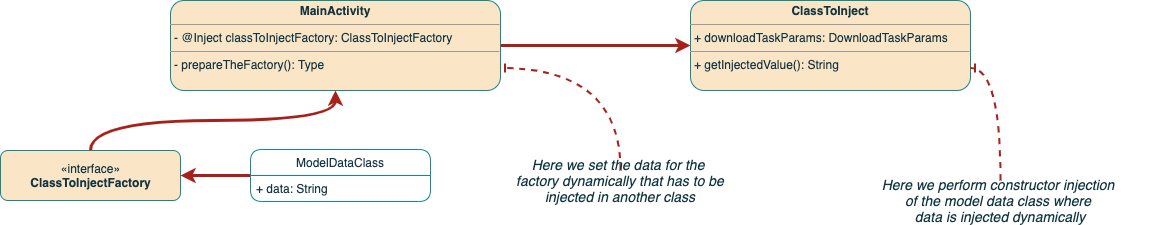

The diagram above was exported from draw.io. Its source (the exported page's mxGraphModel, read from the mxfile embedded in the PNG):
<mxGraphModel dx="1796" dy="511" grid="1" gridSize="10" guides="1" tooltips="1" connect="1" arrows="1" fold="1" page="1" pageScale="1" pageWidth="850" pageHeight="1100" background="#DAD2D8" math="0" shadow="0">
  <root>
    <mxCell id="0" />
    <mxCell id="1" parent="0" />
    <mxCell id="mGHkLLHriCxYfWSSIdK0-12" style="edgeStyle=orthogonalEdgeStyle;orthogonalLoop=1;jettySize=auto;html=1;entryX=0;entryY=0.5;entryDx=0;entryDy=0;strokeWidth=3;strokeColor=#A8201A;fontColor=#143642;labelBackgroundColor=#DAD2D8;curved=1;" edge="1" parent="1" source="mGHkLLHriCxYfWSSIdK0-1" target="mGHkLLHriCxYfWSSIdK0-2">
      <mxGeometry relative="1" as="geometry" />
    </mxCell>
    <mxCell id="mGHkLLHriCxYfWSSIdK0-1" value="&lt;p style=&quot;margin: 0px ; margin-top: 4px ; text-align: center&quot;&gt;&lt;b&gt;MainActivity&lt;/b&gt;&lt;/p&gt;&lt;hr size=&quot;1&quot;&gt;&lt;p style=&quot;margin: 0px ; margin-left: 4px&quot;&gt;- @Inject classToInjectFactory: ClassToInjectFactory&lt;/p&gt;&lt;hr size=&quot;1&quot;&gt;&lt;p style=&quot;margin: 0px ; margin-left: 4px&quot;&gt;- prepareTheFactory(): Type&lt;/p&gt;" style="verticalAlign=top;align=left;overflow=fill;fontSize=12;fontFamily=Helvetica;html=1;fillColor=#FAE5C7;strokeColor=#0F8B8D;fontColor=#143642;rounded=1;" vertex="1" parent="1">
      <mxGeometry x="90" y="120" width="330" height="90" as="geometry" />
    </mxCell>
    <mxCell id="mGHkLLHriCxYfWSSIdK0-2" value="&lt;p style=&quot;margin: 0px ; margin-top: 4px ; text-align: center&quot;&gt;&lt;b&gt;ClassToInject&lt;/b&gt;&lt;/p&gt;&lt;hr size=&quot;1&quot;&gt;&lt;p style=&quot;margin: 0px ; margin-left: 4px&quot;&gt;+ downloadTaskParams: DownloadTaskParams&lt;/p&gt;&lt;hr size=&quot;1&quot;&gt;&lt;p style=&quot;margin: 0px ; margin-left: 4px&quot;&gt;+ getInjectedValue(): String&lt;/p&gt;" style="verticalAlign=top;align=left;overflow=fill;fontSize=12;fontFamily=Helvetica;html=1;fillColor=#FAE5C7;strokeColor=#0F8B8D;fontColor=#143642;rounded=1;" vertex="1" parent="1">
      <mxGeometry x="610" y="120" width="280" height="90" as="geometry" />
    </mxCell>
    <mxCell id="mGHkLLHriCxYfWSSIdK0-10" style="edgeStyle=orthogonalEdgeStyle;orthogonalLoop=1;jettySize=auto;html=1;entryX=0.5;entryY=1;entryDx=0;entryDy=0;strokeWidth=3;strokeColor=#A8201A;fontColor=#143642;labelBackgroundColor=#DAD2D8;curved=1;" edge="1" parent="1" source="mGHkLLHriCxYfWSSIdK0-3" target="mGHkLLHriCxYfWSSIdK0-1">
      <mxGeometry relative="1" as="geometry" />
    </mxCell>
    <mxCell id="mGHkLLHriCxYfWSSIdK0-3" value="«interface»&lt;br&gt;&lt;b&gt;ClassToInjectFactory&lt;/b&gt;" style="html=1;fillColor=#FAE5C7;strokeColor=#0F8B8D;fontColor=#143642;rounded=1;" vertex="1" parent="1">
      <mxGeometry x="-80" y="270" width="180" height="50" as="geometry" />
    </mxCell>
    <mxCell id="mGHkLLHriCxYfWSSIdK0-11" style="edgeStyle=orthogonalEdgeStyle;orthogonalLoop=1;jettySize=auto;html=1;entryX=1;entryY=0.5;entryDx=0;entryDy=0;strokeWidth=3;strokeColor=#A8201A;fontColor=#143642;labelBackgroundColor=#DAD2D8;curved=1;" edge="1" parent="1" source="mGHkLLHriCxYfWSSIdK0-6" target="mGHkLLHriCxYfWSSIdK0-3">
      <mxGeometry relative="1" as="geometry" />
    </mxCell>
    <mxCell id="mGHkLLHriCxYfWSSIdK0-6" value="ModelDataClass" style="swimlane;fontStyle=0;childLayout=stackLayout;horizontal=1;startSize=26;fillColor=none;horizontalStack=0;resizeParent=1;resizeParentMax=0;resizeLast=0;collapsible=1;marginBottom=0;strokeColor=#0F8B8D;fontColor=#143642;rounded=1;" vertex="1" parent="1">
      <mxGeometry x="170" y="269" width="180" height="52" as="geometry" />
    </mxCell>
    <mxCell id="mGHkLLHriCxYfWSSIdK0-7" value="+ data: String" style="text;strokeColor=none;fillColor=none;align=left;verticalAlign=top;spacingLeft=4;spacingRight=4;overflow=hidden;rotatable=0;points=[[0,0.5],[1,0.5]];portConstraint=eastwest;fontColor=#143642;rounded=1;" vertex="1" parent="mGHkLLHriCxYfWSSIdK0-6">
      <mxGeometry y="26" width="180" height="26" as="geometry" />
    </mxCell>
    <mxCell id="mGHkLLHriCxYfWSSIdK0-15" style="edgeStyle=orthogonalEdgeStyle;orthogonalLoop=1;jettySize=auto;html=1;strokeWidth=2;entryX=1;entryY=0.75;entryDx=0;entryDy=0;dashed=1;endArrow=ERone;endFill=0;strokeColor=#A8201A;fontColor=#143642;labelBackgroundColor=#DAD2D8;curved=1;" edge="1" parent="1" source="mGHkLLHriCxYfWSSIdK0-13" target="mGHkLLHriCxYfWSSIdK0-2">
      <mxGeometry relative="1" as="geometry">
        <mxPoint x="930" y="200" as="targetPoint" />
      </mxGeometry>
    </mxCell>
    <mxCell id="mGHkLLHriCxYfWSSIdK0-13" value="&lt;font style=&quot;font-size: 14px&quot;&gt;&lt;i&gt;Here we perform constructor injection&amp;nbsp;&lt;br&gt;of the model data class where&amp;nbsp;&lt;br&gt;data is injected dynamically&lt;/i&gt;&lt;/font&gt;" style="text;html=1;strokeColor=none;fillColor=none;align=center;verticalAlign=middle;whiteSpace=wrap;fontColor=#143642;rounded=1;" vertex="1" parent="1">
      <mxGeometry x="760" y="300" width="320" height="40" as="geometry" />
    </mxCell>
    <mxCell id="mGHkLLHriCxYfWSSIdK0-17" style="edgeStyle=orthogonalEdgeStyle;orthogonalLoop=1;jettySize=auto;html=1;entryX=1;entryY=0.75;entryDx=0;entryDy=0;dashed=1;endArrow=ERone;endFill=0;strokeWidth=2;strokeColor=#A8201A;fontColor=#143642;labelBackgroundColor=#DAD2D8;curved=1;" edge="1" parent="1" source="mGHkLLHriCxYfWSSIdK0-16" target="mGHkLLHriCxYfWSSIdK0-1">
      <mxGeometry relative="1" as="geometry" />
    </mxCell>
    <mxCell id="mGHkLLHriCxYfWSSIdK0-16" value="&lt;font style=&quot;font-size: 14px&quot;&gt;&lt;i&gt;Here we set the data for the&amp;nbsp;&lt;br&gt;factory dynamically that has to be injected in another class&lt;/i&gt;&lt;/font&gt;" style="text;html=1;strokeColor=none;fillColor=none;align=center;verticalAlign=middle;whiteSpace=wrap;fontColor=#143642;rounded=1;" vertex="1" parent="1">
      <mxGeometry x="420" y="290" width="240" height="20" as="geometry" />
    </mxCell>
  </root>
</mxGraphModel>